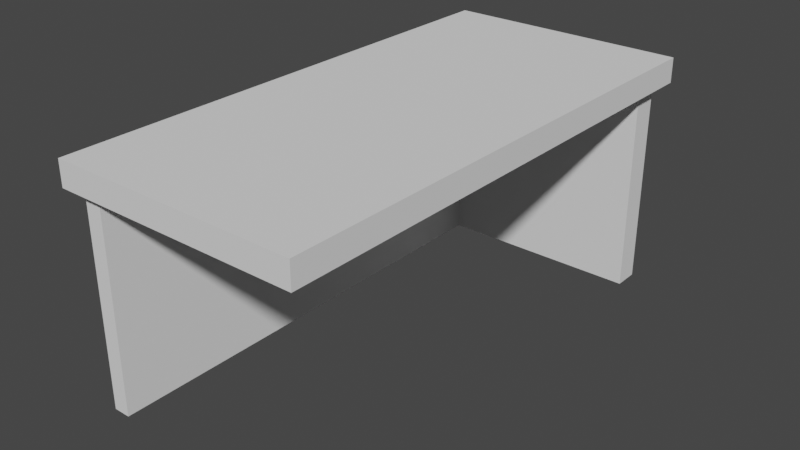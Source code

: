 # Source: table.blend  (saved by Blender 2.93.21; exported with 4.5.12 LTS)
import bpy
from mathutils import Matrix  # noqa: F401  (used for matrix-valued properties, if any)

bpy.ops.wm.read_factory_settings(use_empty=True)
scene = bpy.context.scene
scene.name = 'Scene'

# ---- collections
col_collection = bpy.data.collections.new('Collection'); scene.collection.children.link(col_collection)

# ---- world
world_world = bpy.data.worlds.new('World'); scene.world = world_world
world_world.use_nodes = True; world_world.node_tree.nodes.clear()
_N = world_world.node_tree.nodes; _L = world_world.node_tree.links
n0 = _N.new('ShaderNodeOutputWorld'); n0.name = 'World Output'; n0.location = (300, 300)
n1 = _N.new('ShaderNodeBackground'); n1.name = 'Background'; n1.location = (10, 300)
n1.inputs[0].default_value = (0.05088, 0.05088, 0.05088, 1.0)
_L.new(n1.outputs[0], n0.inputs[0])
n0.is_active_output = True
world_world.color = (0.05088, 0.05088, 0.05088)
world_world.use_sun_shadow = False
world_world.sun_shadow_jitter_overblur = 0.0

# ---- meshes
me_cube_001 = bpy.data.meshes.new('Cube.001')
me_cube_001.from_pydata([(-1.099, -2.381, -1.2), (-1.2, -2.5, 1.09), (-1.099, 2.381, -1.2), (-1.2, 2.5, 1.09), (-0.9341, -2.381, -1.2), (1.2, -2.5, 1.09), (1.08, 2.381, -1.2), (1.2, 2.5, 1.09), (-1.2, -2.5, 0.8456), (-1.2, 2.5, 0.8456), (1.2, 2.5, 0.8456), (1.2, -2.5, 0.8456), (-1.099, 2.134, -1.2), (-1.2, 2.134, 1.09), (1.08, 2.134, -1.2), (1.2, 2.134, 1.09), (1.2, 2.134, 0.8456), (-1.2, 2.134, 0.8456), (-1.099, 2.381, 0.8456), (1.08, 2.381, 0.8456), (-0.9341, -2.381, 0.8456), (-1.099, -2.381, 0.8456), (-1.099, 2.134, 0.8456), (1.08, 2.134, 0.8456), (-1.099, 2.134, -1.2), (1.2, 2.134, 1.09), (1.2, 2.134, 0.8456), (-1.2, 2.134, 1.09), (-0.9341, 2.134, -1.2), (-1.2, 2.134, 0.8456), (-1.099, 2.134, 0.8456), (-0.9341, 2.134, 0.8456)], [], [(17, 13, 3, 9), (9, 3, 7, 10), (26, 25, 5, 11), (11, 5, 1, 8), (24, 28, 4, 0), (25, 27, 1, 5), (20, 11, 8, 21), (31, 26, 11, 20), (18, 9, 10, 19), (22, 17, 9, 18), (30, 29, 17, 22), (19, 10, 16, 23), (7, 3, 13, 15), (2, 6, 14, 12), (10, 7, 15, 16), (29, 27, 13, 17), (6, 19, 23, 14), (24, 30, 22, 12), (12, 22, 18, 2), (2, 18, 19, 6), (28, 31, 20, 4), (4, 20, 21, 0), (14, 23, 31, 28), (0, 21, 30, 24), (8, 1, 27, 29), (21, 8, 29, 30), (23, 16, 26, 31), (15, 13, 27, 25), (12, 14, 28, 24), (16, 15, 25, 26)])
_uv = me_cube_001.uv_layers.new(name='UVMap')
_uv.uv.foreach_set('vector', [0.5881, 0.2317, 0.625, 0.2317, 0.625, 0.25, 0.5881, 0.25, 0.5881, 0.25, 0.625, 0.25, 0.625, 0.5, 0.5881, 0.5, 0.5881, 0.5183, 0.625, 0.5183, 0.625, 0.75, 0.5881, 0.75, 0.5881, 0.75, 0.625, 0.75, 0.625, 1.0, 0.5881, 1.0, 0.125, 0.5183, 0.375, 0.5183, 0.375, 0.75, 0.125, 0.75, 0.625, 0.5183, 0.875, 0.5183, 0.875, 0.75, 0.625, 0.75, 0.5881, 0.75, 0.5881, 0.75, 0.5881, 1.0, 0.5881, 1.0, 0.5881, 0.75, 0.5881, 0.75, 0.5881, 0.75, 0.5881, 0.75, 0.5881, 0.25, 0.5881, 0.25, 0.5881, 0.5, 0.5881, 0.5, 0.5881, 0.2317, 0.5881, 0.2317, 0.5881, 0.25, 0.5881, 0.25, 0.5881, 0.2317, 0.5881, 0.2317, 0.5881, 0.2317, 0.5881, 0.2317, 0.5881, 0.5, 0.5881, 0.5, 0.5881, 0.5183, 0.5881, 0.5183, 0.625, 0.5, 0.875, 0.5, 0.875, 0.5183, 0.625, 0.5183, 0.125, 0.5, 0.375, 0.5, 0.375, 0.5183, 0.125, 0.5183, 0.5881, 0.5, 0.625, 0.5, 0.625, 0.5183, 0.5881, 0.5183, 0.5881, 0.2317, 0.625, 0.2317, 0.625, 0.2317, 0.5881, 0.2317, 0.375, 0.5, 0.5881, 0.5, 0.5881, 0.5183, 0.375, 0.5183, 0.375, 0.2317, 0.5881, 0.2317, 0.5881, 0.2317, 0.375, 0.2317, 0.375, 0.2317, 0.5881, 0.2317, 0.5881, 0.25, 0.375, 0.25, 0.375, 0.25, 0.5881, 0.25, 0.5881, 0.5, 0.375, 0.5, 0.375, 0.5183, 0.5881, 0.5183, 0.5881, 0.75, 0.375, 0.75, 0.375, 0.75, 0.5881, 0.75, 0.5881, 1.0, 0.375, 1.0, 0.375, 0.5183, 0.5881, 0.5183, 0.5881, 0.5183, 0.375, 0.5183, 0.375, 0.0, 0.5881, 0.0, 0.5881, 0.2317, 0.375, 0.2317, 0.5881, 0.0, 0.625, 0.0, 0.625, 0.2317, 0.5881, 0.2317, 0.5881, 0.0, 0.5881, 0.0, 0.5881, 0.2317, 0.5881, 0.2317, 0.5881, 0.5183, 0.5881, 0.5183, 0.5881, 0.5183, 0.5881, 0.5183, 0.625, 0.5183, 0.875, 0.5183, 0.875, 0.5183, 0.625, 0.5183, 0.125, 0.5183, 0.375, 0.5183, 0.375, 0.5183, 0.125, 0.5183, 0.5881, 0.5183, 0.625, 0.5183, 0.625, 0.5183, 0.5881, 0.5183])
me_cube_001.use_remesh_fix_poles = True
me_cube_001.use_remesh_preserve_attributes = False
me_cube_001.update()

# ---- objects
ob_cube = bpy.data.objects.new('Cube', me_cube_001)

# ---- transforms, parenting, visibility, modifiers, constraints
ob_cube.location = (0.0, 0.0, 1.2)

# ---- collection membership
col_collection.objects.link(ob_cube)

# ---- scene / render settings (as saved in the file)
scene.frame_start = 1; scene.frame_end = 250; scene.frame_set(1)
scene.render.engine = 'BLENDER_EEVEE_NEXT'
scene.cycles.use_denoising = False
scene.cycles.samples = 128
scene.cycles.sampling_pattern = 'TABULATED_SOBOL'
scene.cycles.use_adaptive_sampling = False
scene.cycles.use_light_tree = False
scene.view_settings.view_transform = 'Filmic'
bpy.context.view_layer.update()

# ---- added for rendering (the .blend has no active camera and no usable light): camera, sun
cam_auto = bpy.data.cameras.new('AutoCamera')
cam_auto.lens = 50.0
cam_auto.sensor_width = 36.0
cam_auto.clip_end = 1000.0
ob_auto_camera = bpy.data.objects.new('AutoCamera', cam_auto)
scene.collection.objects.link(ob_auto_camera)
ob_auto_camera.location = (5.55178, -6.66214, 5.5866)
ob_auto_camera.rotation_euler = (1.09748, -7.21219e-08, 0.694738)
scene.camera = ob_auto_camera
light_auto_sun = bpy.data.lights.new('AutoSun', 'SUN')
light_auto_sun.energy = 3.0
light_auto_sun.angle = 0.0523599
ob_auto_sun = bpy.data.objects.new('AutoSun', light_auto_sun)
scene.collection.objects.link(ob_auto_sun)
ob_auto_sun.rotation_euler = (0.872665, 0.174533, 0.523599)
bpy.context.view_layer.update()
